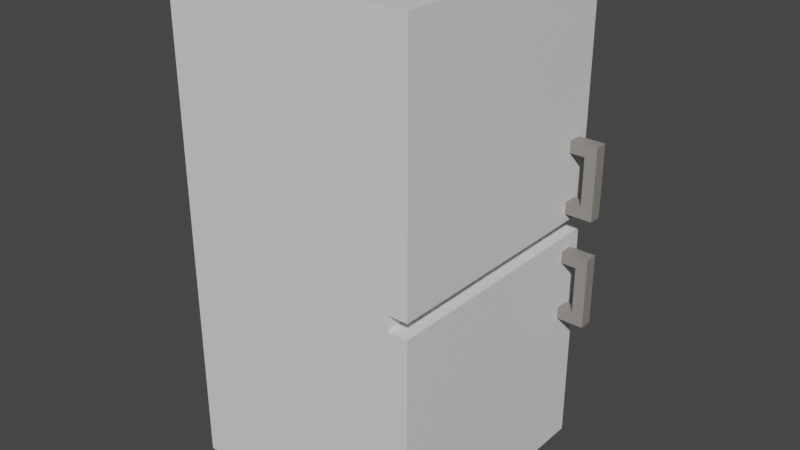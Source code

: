 # Source: fridge.blend  (saved by Blender 3.3.6; exported with 4.5.12 LTS)
import bpy
from mathutils import Matrix  # noqa: F401  (used for matrix-valued properties, if any)

bpy.ops.wm.read_factory_settings(use_empty=True)
scene = bpy.context.scene
scene.name = 'Scene'

# ---- collections
col_collection = bpy.data.collections.new('Collection'); scene.collection.children.link(col_collection)

# ---- materials (node trees are filled in below, after node groups)
mat_fridge = bpy.data.materials.new('Fridge')
mat_fridge.use_transparent_shadow = False
mat_handle = bpy.data.materials.new('Handle')
mat_handle.use_transparent_shadow = False

# ---- material node trees
mat_fridge.use_nodes = True; mat_fridge.node_tree.nodes.clear()
_N = mat_fridge.node_tree.nodes; _L = mat_fridge.node_tree.links
n0 = _N.new('ShaderNodeBsdfPrincipled'); n0.name = 'Principled BSDF'; n0.location = (10, 300)
n0.distribution = 'GGX'
n0.subsurface_method = 'RANDOM_WALK_SKIN'
n0.inputs[3].default_value = 1.45
n0.inputs[27].default_value = (0.0, 0.0, 0.0, 1.0)
n0.inputs[28].default_value = 1.0
n1 = _N.new('ShaderNodeOutputMaterial'); n1.name = 'Material Output'; n1.location = (300, 300)
_L.new(n0.outputs[0], n1.inputs[0])
n1.is_active_output = True
mat_handle.use_nodes = True; mat_handle.node_tree.nodes.clear()
_N = mat_handle.node_tree.nodes; _L = mat_handle.node_tree.links
n0 = _N.new('ShaderNodeBsdfPrincipled'); n0.name = 'Principled BSDF'; n0.location = (10, 300)
n0.distribution = 'GGX'
n0.subsurface_method = 'RANDOM_WALK_SKIN'
n0.inputs[0].default_value = (0.2598, 0.239, 0.2179, 1.0)
n0.inputs[3].default_value = 1.45
n0.inputs[27].default_value = (0.0, 0.0, 0.0, 1.0)
n0.inputs[28].default_value = 1.0
n1 = _N.new('ShaderNodeOutputMaterial'); n1.name = 'Material Output'; n1.location = (300, 300)
_L.new(n0.outputs[0], n1.inputs[0])
n1.is_active_output = True

# ---- world
world_world = bpy.data.worlds.new('World'); scene.world = world_world
world_world.use_nodes = True; world_world.node_tree.nodes.clear()
_N = world_world.node_tree.nodes; _L = world_world.node_tree.links
n0 = _N.new('ShaderNodeOutputWorld'); n0.name = 'World Output'; n0.location = (300, 300)
n1 = _N.new('ShaderNodeBackground'); n1.name = 'Background'; n1.location = (10, 300)
n1.inputs[0].default_value = (0.05088, 0.05088, 0.05088, 1.0)
_L.new(n1.outputs[0], n0.inputs[0])
n0.is_active_output = True
world_world.color = (0.05088, 0.05088, 0.05088)
world_world.use_sun_shadow = False
world_world.sun_shadow_jitter_overblur = 0.0

# ---- meshes
me_cube_001 = bpy.data.meshes.new('Cube.001')
me_cube_001.from_pydata([(-0.8766, -0.8766, -0.03948), (-0.8766, -0.8766, 3.413), (-0.8766, 0.8766, -0.03948), (-0.8766, 0.8766, 3.413), (0.8766, -0.8766, -0.03948), (0.8766, -0.8766, 3.413), (0.8766, 0.8766, -0.03948), (0.8766, 0.8766, 3.413), (-0.8766, -0.8766, 1.687), (-0.8766, 0.8766, 1.687), (0.8766, 0.8766, 1.687), (0.8766, -0.8766, 1.687), (-0.8766, 0.8766, 1.58), (0.8766, 0.8766, 1.58), (0.8766, -0.8766, 1.58), (-0.8766, -0.8766, 1.58), (0.7379, 0.8766, 1.687), (0.7379, -0.8766, 1.687), (0.7379, 0.8766, 1.58), (0.7379, -0.8766, 1.58)], [], [(8, 1, 3, 9), (9, 3, 7, 10), (10, 7, 5, 11), (11, 5, 1, 8), (2, 6, 4, 0), (7, 3, 1, 5), (15, 8, 9, 12), (0, 15, 12, 2), (2, 12, 13, 6), (6, 13, 14, 4), (4, 14, 15, 0), (18, 16, 17, 19), (10, 11, 17, 16), (14, 13, 18, 19), (15, 19, 17, 8), (12, 9, 16, 18)])
_uv = me_cube_001.uv_layers.new(name='UVMap')
_uv.uv.foreach_set('vector', [0.5, 0.0, 0.625, 0.0, 0.625, 0.25, 0.5, 0.25, 0.5, 0.25, 0.625, 0.25, 0.625, 0.5, 0.5, 0.5, 0.5, 0.5, 0.625, 0.5, 0.625, 0.75, 0.5, 0.75, 0.5, 0.75, 0.625, 0.75, 0.625, 1.0, 0.5, 1.0, 0.125, 0.5, 0.375, 0.5, 0.375, 0.75, 0.125, 0.75, 0.625, 0.5, 0.875, 0.5, 0.875, 0.75, 0.625, 0.75, 0.4923, 0.0, 0.5, 0.0, 0.5, 0.25, 0.4923, 0.25, 0.375, 0.0, 0.4923, 0.0, 0.4923, 0.25, 0.375, 0.25, 0.375, 0.25, 0.4923, 0.25, 0.4923, 0.5, 0.375, 0.5, 0.375, 0.5, 0.4923, 0.5, 0.4923, 0.75, 0.375, 0.75, 0.375, 0.75, 0.4923, 0.75, 0.4923, 1.0, 0.375, 1.0, 0.4923, 0.5, 0.5, 0.5, 0.5, 0.75, 0.4923, 0.75, 0.5, 0.5, 0.5, 0.75, 0.5, 0.75, 0.5, 0.5, 0.4923, 0.75, 0.4923, 0.5, 0.4923, 0.5, 0.4923, 0.75, 0.4923, 0.0, 0.4923, 0.75, 0.5, 0.75, 0.5, 0.0, 0.4923, 0.25, 0.5, 0.25, 0.5, 0.5, 0.4923, 0.5])
me_cube_001.materials.append(mat_fridge)
me_cube_001.update()
me_cube_002 = bpy.data.meshes.new('Cube.002')
me_cube_002.from_pydata([(-1.0, -1.0, -1.0), (-1.0, -1.0, 1.0), (-1.0, 1.0, -1.0), (-1.0, 1.0, 1.0), (1.0, -1.0, -1.0), (1.0, -1.0, 1.0), (1.0, 1.0, -1.0), (1.0, 1.0, 1.0), (-1.0, -1.0, -0.6646), (-1.0, -1.0, -0.3313), (-1.0, -1.0, 0.002075), (-1.0, -1.0, 0.3354), (-1.0, -1.0, 0.6687), (-1.0, 1.0, 0.6687), (-1.0, 1.0, 0.3354), (-1.0, 1.0, 0.002075), (-1.0, 1.0, -0.3313), (-1.0, 1.0, -0.6646), (1.0, 1.0, 0.6687), (1.0, 1.0, 0.3354), (1.0, 1.0, 0.002075), (1.0, 1.0, -0.3313), (1.0, 1.0, -0.6646), (1.0, -1.0, 0.6687), (1.0, -1.0, 0.3354), (1.0, -1.0, 0.002075), (1.0, -1.0, -0.3313), (1.0, -1.0, -0.6646), (-4.256, 1.0, -1.0), (-4.256, -1.0, -1.0), (-4.256, -1.0, 0.6687), (-4.256, -1.0, 1.0), (-4.256, 1.0, 1.0), (-4.256, 1.0, -0.6646), (-4.256, -1.0, -0.6646), (-4.256, 1.0, 0.6687)], [], [(1, 3, 32, 31), (13, 3, 7, 18), (18, 7, 5, 23), (23, 5, 1, 12), (2, 6, 4, 0), (7, 3, 1, 5), (4, 27, 8, 0), (27, 26, 9, 8), (26, 25, 10, 9), (25, 24, 11, 10), (24, 23, 12, 11), (6, 22, 27, 4), (22, 21, 26, 27), (21, 20, 25, 26), (20, 19, 24, 25), (19, 18, 23, 24), (2, 17, 22, 6), (17, 16, 21, 22), (16, 15, 20, 21), (15, 14, 19, 20), (14, 13, 18, 19), (3, 13, 35, 32), (8, 9, 16, 17), (9, 10, 15, 16), (10, 11, 14, 15), (11, 12, 13, 14), (30, 31, 32, 35), (29, 34, 33, 28), (2, 0, 29, 28), (13, 12, 30, 35), (8, 17, 33, 34), (17, 2, 28, 33), (0, 8, 34, 29), (12, 1, 31, 30)])
_uv = me_cube_002.uv_layers.new(name='UVMap')
_uv.uv.foreach_set('vector', [0.875, 0.75, 0.875, 0.5, 0.875, 0.5, 0.875, 0.75, 0.5836, 0.25, 0.625, 0.25, 0.625, 0.5, 0.5836, 0.5, 0.5836, 0.5, 0.625, 0.5, 0.625, 0.75, 0.5836, 0.75, 0.5836, 0.75, 0.625, 0.75, 0.625, 1.0, 0.5836, 1.0, 0.125, 0.5, 0.375, 0.5, 0.375, 0.75, 0.125, 0.75, 0.625, 0.5, 0.875, 0.5, 0.875, 0.75, 0.625, 0.75, 0.375, 0.75, 0.4169, 0.75, 0.4169, 1.0, 0.375, 1.0, 0.4169, 0.75, 0.4586, 0.75, 0.4586, 1.0, 0.4169, 1.0, 0.4586, 0.75, 0.5003, 0.75, 0.5003, 1.0, 0.4586, 1.0, 0.5003, 0.75, 0.5419, 0.75, 0.5419, 1.0, 0.5003, 1.0, 0.5419, 0.75, 0.5836, 0.75, 0.5836, 1.0, 0.5419, 1.0, 0.375, 0.5, 0.4169, 0.5, 0.4169, 0.75, 0.375, 0.75, 0.4169, 0.5, 0.4586, 0.5, 0.4586, 0.75, 0.4169, 0.75, 0.4586, 0.5, 0.5003, 0.5, 0.5003, 0.75, 0.4586, 0.75, 0.5003, 0.5, 0.5419, 0.5, 0.5419, 0.75, 0.5003, 0.75, 0.5419, 0.5, 0.5836, 0.5, 0.5836, 0.75, 0.5419, 0.75, 0.375, 0.25, 0.4169, 0.25, 0.4169, 0.5, 0.375, 0.5, 0.4169, 0.25, 0.4586, 0.25, 0.4586, 0.5, 0.4169, 0.5, 0.4586, 0.25, 0.5003, 0.25, 0.5003, 0.5, 0.4586, 0.5, 0.5003, 0.25, 0.5419, 0.25, 0.5419, 0.5, 0.5003, 0.5, 0.5419, 0.25, 0.5836, 0.25, 0.5836, 0.5, 0.5419, 0.5, 0.625, 0.25, 0.5836, 0.25, 0.5836, 0.25, 0.625, 0.25, 0.4169, 0.0, 0.4586, 0.0, 0.4586, 0.25, 0.4169, 0.25, 0.4586, 0.0, 0.5003, 0.0, 0.5003, 0.25, 0.4586, 0.25, 0.5003, 0.0, 0.5419, 0.0, 0.5419, 0.25, 0.5003, 0.25, 0.5419, 0.0, 0.5836, 0.0, 0.5836, 0.25, 0.5419, 0.25, 0.5836, 0.0, 0.625, 0.0, 0.625, 0.25, 0.5836, 0.25, 0.375, 0.0, 0.4169, 0.0, 0.4169, 0.25, 0.375, 0.25, 0.125, 0.5, 0.125, 0.75, 0.125, 0.75, 0.125, 0.5, 0.5836, 0.25, 0.5836, 0.0, 0.5836, 0.0, 0.5836, 0.25, 0.4169, 0.0, 0.4169, 0.25, 0.4169, 0.25, 0.4169, 0.0, 0.4169, 0.25, 0.375, 0.25, 0.375, 0.25, 0.4169, 0.25, 0.375, 1.0, 0.4169, 1.0, 0.4169, 1.0, 0.375, 1.0, 0.5836, 1.0, 0.625, 1.0, 0.625, 1.0, 0.5836, 1.0])
me_cube_002.materials.append(mat_handle)
me_cube_002.update()
me_cube_003 = bpy.data.meshes.new('Cube.003')
me_cube_003.from_pydata([(-1.0, -1.0, -1.0), (-1.0, -1.0, 1.0), (-1.0, 1.0, -1.0), (-1.0, 1.0, 1.0), (1.0, -1.0, -1.0), (1.0, -1.0, 1.0), (1.0, 1.0, -1.0), (1.0, 1.0, 1.0), (-1.0, -1.0, -0.6646), (-1.0, -1.0, -0.3313), (-1.0, -1.0, 0.002075), (-1.0, -1.0, 0.3354), (-1.0, -1.0, 0.6687), (-1.0, 1.0, 0.6687), (-1.0, 1.0, 0.3354), (-1.0, 1.0, 0.002075), (-1.0, 1.0, -0.3313), (-1.0, 1.0, -0.6646), (1.0, 1.0, 0.6687), (1.0, 1.0, 0.3354), (1.0, 1.0, 0.002075), (1.0, 1.0, -0.3313), (1.0, 1.0, -0.6646), (1.0, -1.0, 0.6687), (1.0, -1.0, 0.3354), (1.0, -1.0, 0.002075), (1.0, -1.0, -0.3313), (1.0, -1.0, -0.6646), (-4.256, 1.0, -1.0), (-4.256, -1.0, -1.0), (-4.256, -1.0, 0.6687), (-4.256, -1.0, 1.0), (-4.256, 1.0, 1.0), (-4.256, 1.0, -0.6646), (-4.256, -1.0, -0.6646), (-4.256, 1.0, 0.6687)], [], [(1, 3, 32, 31), (13, 3, 7, 18), (18, 7, 5, 23), (23, 5, 1, 12), (2, 6, 4, 0), (7, 3, 1, 5), (4, 27, 8, 0), (27, 26, 9, 8), (26, 25, 10, 9), (25, 24, 11, 10), (24, 23, 12, 11), (6, 22, 27, 4), (22, 21, 26, 27), (21, 20, 25, 26), (20, 19, 24, 25), (19, 18, 23, 24), (2, 17, 22, 6), (17, 16, 21, 22), (16, 15, 20, 21), (15, 14, 19, 20), (14, 13, 18, 19), (3, 13, 35, 32), (8, 9, 16, 17), (9, 10, 15, 16), (10, 11, 14, 15), (11, 12, 13, 14), (30, 31, 32, 35), (29, 34, 33, 28), (2, 0, 29, 28), (13, 12, 30, 35), (8, 17, 33, 34), (17, 2, 28, 33), (0, 8, 34, 29), (12, 1, 31, 30)])
_uv = me_cube_003.uv_layers.new(name='UVMap')
_uv.uv.foreach_set('vector', [0.875, 0.75, 0.875, 0.5, 0.875, 0.5, 0.875, 0.75, 0.5836, 0.25, 0.625, 0.25, 0.625, 0.5, 0.5836, 0.5, 0.5836, 0.5, 0.625, 0.5, 0.625, 0.75, 0.5836, 0.75, 0.5836, 0.75, 0.625, 0.75, 0.625, 1.0, 0.5836, 1.0, 0.125, 0.5, 0.375, 0.5, 0.375, 0.75, 0.125, 0.75, 0.625, 0.5, 0.875, 0.5, 0.875, 0.75, 0.625, 0.75, 0.375, 0.75, 0.4169, 0.75, 0.4169, 1.0, 0.375, 1.0, 0.4169, 0.75, 0.4586, 0.75, 0.4586, 1.0, 0.4169, 1.0, 0.4586, 0.75, 0.5003, 0.75, 0.5003, 1.0, 0.4586, 1.0, 0.5003, 0.75, 0.5419, 0.75, 0.5419, 1.0, 0.5003, 1.0, 0.5419, 0.75, 0.5836, 0.75, 0.5836, 1.0, 0.5419, 1.0, 0.375, 0.5, 0.4169, 0.5, 0.4169, 0.75, 0.375, 0.75, 0.4169, 0.5, 0.4586, 0.5, 0.4586, 0.75, 0.4169, 0.75, 0.4586, 0.5, 0.5003, 0.5, 0.5003, 0.75, 0.4586, 0.75, 0.5003, 0.5, 0.5419, 0.5, 0.5419, 0.75, 0.5003, 0.75, 0.5419, 0.5, 0.5836, 0.5, 0.5836, 0.75, 0.5419, 0.75, 0.375, 0.25, 0.4169, 0.25, 0.4169, 0.5, 0.375, 0.5, 0.4169, 0.25, 0.4586, 0.25, 0.4586, 0.5, 0.4169, 0.5, 0.4586, 0.25, 0.5003, 0.25, 0.5003, 0.5, 0.4586, 0.5, 0.5003, 0.25, 0.5419, 0.25, 0.5419, 0.5, 0.5003, 0.5, 0.5419, 0.25, 0.5836, 0.25, 0.5836, 0.5, 0.5419, 0.5, 0.625, 0.25, 0.5836, 0.25, 0.5836, 0.25, 0.625, 0.25, 0.4169, 0.0, 0.4586, 0.0, 0.4586, 0.25, 0.4169, 0.25, 0.4586, 0.0, 0.5003, 0.0, 0.5003, 0.25, 0.4586, 0.25, 0.5003, 0.0, 0.5419, 0.0, 0.5419, 0.25, 0.5003, 0.25, 0.5419, 0.0, 0.5836, 0.0, 0.5836, 0.25, 0.5419, 0.25, 0.5836, 0.0, 0.625, 0.0, 0.625, 0.25, 0.5836, 0.25, 0.375, 0.0, 0.4169, 0.0, 0.4169, 0.25, 0.375, 0.25, 0.125, 0.5, 0.125, 0.75, 0.125, 0.75, 0.125, 0.5, 0.5836, 0.25, 0.5836, 0.0, 0.5836, 0.0, 0.5836, 0.25, 0.4169, 0.0, 0.4169, 0.25, 0.4169, 0.25, 0.4169, 0.0, 0.4169, 0.25, 0.375, 0.25, 0.375, 0.25, 0.4169, 0.25, 0.375, 1.0, 0.4169, 1.0, 0.4169, 1.0, 0.375, 1.0, 0.5836, 1.0, 0.625, 1.0, 0.625, 1.0, 0.5836, 1.0])
me_cube_003.materials.append(mat_handle)
me_cube_003.update()

# ---- objects
ob_model = bpy.data.objects.new('Model', me_cube_001)
ob_handle_top = bpy.data.objects.new('Handle top', me_cube_002)
ob_handle_bottom = bpy.data.objects.new('Handle bottom', me_cube_003)

# ---- transforms, parenting, visibility, modifiers, constraints
ob_model.location = (0.0, 0.0, 0.0)
ob_handle_top.location = (1.026, 0.7399, 2.001)
ob_handle_top.scale = (0.04127, 0.04612, 0.2514)
ob_handle_bottom.location = (1.026, 0.7399, 1.226)
ob_handle_bottom.scale = (0.04127, 0.04612, 0.2514)

# ---- collection membership
col_collection.objects.link(ob_model)
col_collection.objects.link(ob_handle_top)
col_collection.objects.link(ob_handle_bottom)

# ---- scene / render settings (as saved in the file)
scene.frame_start = 1; scene.frame_end = 250; scene.frame_set(1)
scene.render.engine = 'BLENDER_EEVEE_NEXT'
scene.cycles.sampling_pattern = 'TABULATED_SOBOL'
scene.cycles.use_light_tree = False
scene.view_settings.view_transform = 'Filmic'
bpy.context.view_layer.update()

# ---- added for rendering (the .blend has no active camera and no usable light): camera, sun
cam_auto = bpy.data.cameras.new('AutoCamera')
cam_auto.lens = 50.0
cam_auto.sensor_width = 36.0
cam_auto.clip_end = 1000.0
ob_auto_camera = bpy.data.objects.new('AutoCamera', cam_auto)
scene.collection.objects.link(ob_auto_camera)
ob_auto_camera.location = (4.10438, -4.81082, 4.89422)
ob_auto_camera.rotation_euler = (1.09748, -7.21219e-08, 0.694738)
scene.camera = ob_auto_camera
light_auto_sun = bpy.data.lights.new('AutoSun', 'SUN')
light_auto_sun.energy = 3.0
light_auto_sun.angle = 0.0523599
ob_auto_sun = bpy.data.objects.new('AutoSun', light_auto_sun)
scene.collection.objects.link(ob_auto_sun)
ob_auto_sun.rotation_euler = (0.872665, 0.174533, 0.523599)
bpy.context.view_layer.update()
